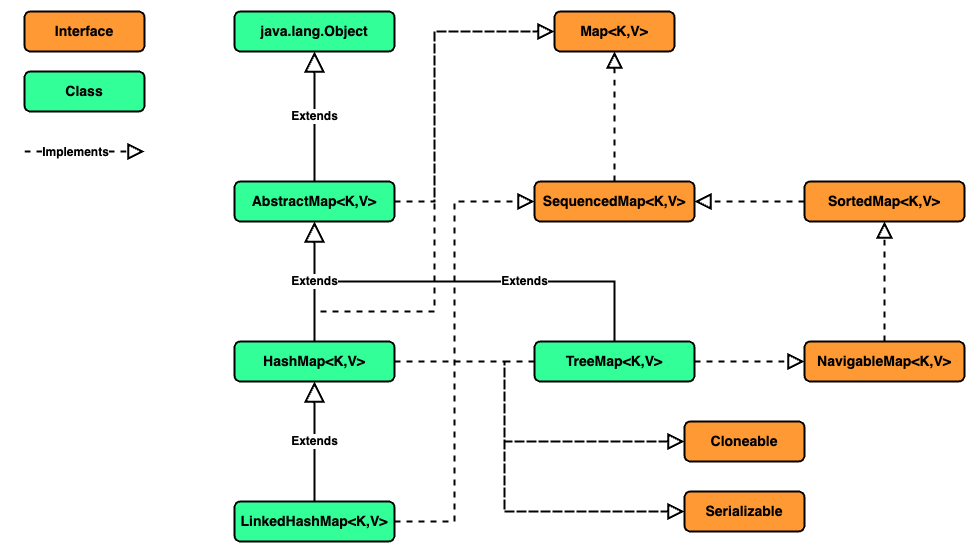

The diagram above was exported from draw.io. Its source (the exported page's mxGraphModel, read from the mxfile embedded in the PNG):
<mxGraphModel dx="978" dy="743" grid="1" gridSize="10" guides="1" tooltips="1" connect="1" arrows="1" fold="1" page="1" pageScale="1" pageWidth="1169" pageHeight="827" background="#ffffff" math="0" shadow="0">
  <root>
    <mxCell id="0" />
    <mxCell id="1" parent="0" />
    <mxCell id="nHZCXl-U6y5nhPiDU5nK-29" value="" style="endArrow=block;dashed=1;endFill=0;endSize=12;html=1;rounded=0;strokeWidth=2;fontStyle=0;edgeStyle=orthogonalEdgeStyle;" edge="1" parent="1" source="nHZCXl-U6y5nhPiDU5nK-6" target="nHZCXl-U6y5nhPiDU5nK-3">
      <mxGeometry width="160" relative="1" as="geometry">
        <mxPoint x="750" y="510" as="sourcePoint" />
        <mxPoint x="820" y="570" as="targetPoint" />
        <Array as="points">
          <mxPoint x="610" y="460" />
          <mxPoint x="610" y="610" />
        </Array>
      </mxGeometry>
    </mxCell>
    <mxCell id="nHZCXl-U6y5nhPiDU5nK-25" value="Extends" style="endArrow=block;endSize=16;endFill=0;html=1;rounded=0;strokeWidth=2;fontStyle=1;fontSize=12;edgeStyle=elbowEdgeStyle;elbow=vertical;" edge="1" parent="1" source="nHZCXl-U6y5nhPiDU5nK-9" target="nHZCXl-U6y5nhPiDU5nK-4">
      <mxGeometry x="-0.2857" width="160" relative="1" as="geometry">
        <mxPoint x="430" y="450" as="sourcePoint" />
        <mxPoint x="430" y="330" as="targetPoint" />
        <mxPoint as="offset" />
      </mxGeometry>
    </mxCell>
    <mxCell id="6hBo3D4dGBndWZOtLCU_-2" value="&lt;b&gt;&lt;font style=&quot;font-size: 14px;&quot;&gt;Interface&lt;/font&gt;&lt;/b&gt;" style="rounded=1;whiteSpace=wrap;html=1;strokeWidth=2;fillColor=#FF9933;" parent="1" vertex="1">
      <mxGeometry x="130" y="110" width="120" height="40" as="geometry" />
    </mxCell>
    <mxCell id="6hBo3D4dGBndWZOtLCU_-3" value="&lt;b&gt;&lt;font style=&quot;font-size: 14px;&quot;&gt;Class&lt;/font&gt;&lt;/b&gt;" style="rounded=1;whiteSpace=wrap;html=1;strokeWidth=2;fillColor=#33FF99;" parent="1" vertex="1">
      <mxGeometry x="130" y="170" width="120" height="40" as="geometry" />
    </mxCell>
    <mxCell id="6hBo3D4dGBndWZOtLCU_-4" value="" style="endArrow=block;dashed=1;endFill=0;endSize=12;html=1;rounded=0;elbow=vertical;strokeWidth=2;fontStyle=0;" parent="1" edge="1">
      <mxGeometry width="160" relative="1" as="geometry">
        <mxPoint x="130" y="250" as="sourcePoint" />
        <mxPoint x="250" y="250" as="targetPoint" />
      </mxGeometry>
    </mxCell>
    <mxCell id="6hBo3D4dGBndWZOtLCU_-5" value="Implements" style="edgeLabel;html=1;align=center;verticalAlign=middle;resizable=0;points=[];fontStyle=1;fontSize=12;" parent="6hBo3D4dGBndWZOtLCU_-4" vertex="1" connectable="0">
      <mxGeometry relative="1" as="geometry">
        <mxPoint x="-10" as="offset" />
      </mxGeometry>
    </mxCell>
    <mxCell id="6hBo3D4dGBndWZOtLCU_-6" value="&lt;b&gt;&lt;font style=&quot;font-size: 14px;&quot;&gt;java.lang.Object&lt;/font&gt;&lt;/b&gt;" style="rounded=1;whiteSpace=wrap;html=1;strokeWidth=2;fillColor=#33FF99;" parent="1" vertex="1">
      <mxGeometry x="340" y="110" width="160" height="40" as="geometry" />
    </mxCell>
    <mxCell id="nHZCXl-U6y5nhPiDU5nK-1" value="&lt;b&gt;&lt;font style=&quot;font-size: 14px;&quot;&gt;Map&amp;lt;K,V&amp;gt;&lt;/font&gt;&lt;/b&gt;" style="rounded=1;whiteSpace=wrap;html=1;strokeWidth=2;fillColor=#FF9933;" vertex="1" parent="1">
      <mxGeometry x="660" y="110" width="120" height="40" as="geometry" />
    </mxCell>
    <mxCell id="nHZCXl-U6y5nhPiDU5nK-2" value="&lt;b&gt;&lt;font style=&quot;font-size: 14px;&quot;&gt;Cloneable&lt;/font&gt;&lt;/b&gt;" style="rounded=1;whiteSpace=wrap;html=1;strokeWidth=2;fillColor=#FF9933;" vertex="1" parent="1">
      <mxGeometry x="790" y="520" width="120" height="40" as="geometry" />
    </mxCell>
    <mxCell id="nHZCXl-U6y5nhPiDU5nK-3" value="&lt;b&gt;&lt;font style=&quot;font-size: 14px;&quot;&gt;Serializable&lt;/font&gt;&lt;/b&gt;" style="rounded=1;whiteSpace=wrap;html=1;strokeWidth=2;fillColor=#FF9933;" vertex="1" parent="1">
      <mxGeometry x="790" y="590" width="120" height="40" as="geometry" />
    </mxCell>
    <mxCell id="nHZCXl-U6y5nhPiDU5nK-4" value="&lt;span style=&quot;font-size: 14px;&quot;&gt;&lt;b&gt;AbstractMap&amp;lt;K,V&amp;gt;&lt;/b&gt;&lt;/span&gt;" style="rounded=1;whiteSpace=wrap;html=1;strokeWidth=2;fillColor=#33FF99;" vertex="1" parent="1">
      <mxGeometry x="340" y="280" width="160" height="40" as="geometry" />
    </mxCell>
    <mxCell id="nHZCXl-U6y5nhPiDU5nK-5" value="Extends" style="endArrow=block;endSize=16;endFill=0;html=1;rounded=0;strokeWidth=2;fontStyle=1;fontSize=12;" edge="1" parent="1" source="nHZCXl-U6y5nhPiDU5nK-4" target="6hBo3D4dGBndWZOtLCU_-6">
      <mxGeometry width="160" relative="1" as="geometry">
        <mxPoint x="300" y="370" as="sourcePoint" />
        <mxPoint x="460" y="370" as="targetPoint" />
      </mxGeometry>
    </mxCell>
    <mxCell id="nHZCXl-U6y5nhPiDU5nK-6" value="&lt;span style=&quot;font-size: 14px;&quot;&gt;&lt;b&gt;HashMap&amp;lt;K,V&amp;gt;&lt;/b&gt;&lt;/span&gt;" style="rounded=1;whiteSpace=wrap;html=1;strokeWidth=2;fillColor=#33FF99;" vertex="1" parent="1">
      <mxGeometry x="340" y="440" width="160" height="40" as="geometry" />
    </mxCell>
    <mxCell id="nHZCXl-U6y5nhPiDU5nK-7" value="&lt;span style=&quot;font-size: 14px;&quot;&gt;&lt;b&gt;LinkedHashMap&amp;lt;K,V&amp;gt;&lt;/b&gt;&lt;/span&gt;" style="rounded=1;whiteSpace=wrap;html=1;strokeWidth=2;fillColor=#33FF99;" vertex="1" parent="1">
      <mxGeometry x="340" y="600" width="160" height="40" as="geometry" />
    </mxCell>
    <mxCell id="nHZCXl-U6y5nhPiDU5nK-8" value="&lt;b&gt;&lt;font style=&quot;font-size: 14px;&quot;&gt;SequencedMap&amp;lt;K,V&amp;gt;&lt;/font&gt;&lt;/b&gt;" style="rounded=1;whiteSpace=wrap;html=1;strokeWidth=2;fillColor=#FF9933;" vertex="1" parent="1">
      <mxGeometry x="640" y="280" width="160" height="40" as="geometry" />
    </mxCell>
    <mxCell id="nHZCXl-U6y5nhPiDU5nK-9" value="&lt;span style=&quot;font-size: 14px;&quot;&gt;&lt;b&gt;TreeMap&amp;lt;K,V&amp;gt;&lt;/b&gt;&lt;/span&gt;" style="rounded=1;whiteSpace=wrap;html=1;strokeWidth=2;fillColor=#33FF99;" vertex="1" parent="1">
      <mxGeometry x="640" y="440" width="160" height="40" as="geometry" />
    </mxCell>
    <mxCell id="nHZCXl-U6y5nhPiDU5nK-10" value="&lt;b&gt;&lt;font style=&quot;font-size: 14px;&quot;&gt;NavigableMap&amp;lt;K,V&amp;gt;&lt;/font&gt;&lt;/b&gt;" style="rounded=1;whiteSpace=wrap;html=1;strokeWidth=2;fillColor=#FF9933;" vertex="1" parent="1">
      <mxGeometry x="910" y="440" width="160" height="40" as="geometry" />
    </mxCell>
    <mxCell id="nHZCXl-U6y5nhPiDU5nK-11" value="&lt;b&gt;&lt;font style=&quot;font-size: 14px;&quot;&gt;SortedMap&amp;lt;K,V&amp;gt;&lt;/font&gt;&lt;/b&gt;" style="rounded=1;whiteSpace=wrap;html=1;strokeWidth=2;fillColor=#FF9933;" vertex="1" parent="1">
      <mxGeometry x="910" y="280" width="160" height="40" as="geometry" />
    </mxCell>
    <mxCell id="nHZCXl-U6y5nhPiDU5nK-13" value="" style="endArrow=block;dashed=1;endFill=0;endSize=12;html=1;rounded=0;elbow=vertical;strokeWidth=2;fontStyle=0;edgeStyle=orthogonalEdgeStyle;" edge="1" parent="1" source="nHZCXl-U6y5nhPiDU5nK-4" target="nHZCXl-U6y5nhPiDU5nK-1">
      <mxGeometry width="160" relative="1" as="geometry">
        <mxPoint x="140" y="310" as="sourcePoint" />
        <mxPoint x="260" y="310" as="targetPoint" />
        <Array as="points">
          <mxPoint x="540" y="300" />
          <mxPoint x="540" y="130" />
        </Array>
      </mxGeometry>
    </mxCell>
    <mxCell id="nHZCXl-U6y5nhPiDU5nK-15" value="Extends" style="endArrow=block;endSize=16;endFill=0;html=1;rounded=0;strokeWidth=2;fontStyle=1;fontSize=12;" edge="1" parent="1" source="nHZCXl-U6y5nhPiDU5nK-6" target="nHZCXl-U6y5nhPiDU5nK-4">
      <mxGeometry width="160" relative="1" as="geometry">
        <mxPoint x="430" y="230" as="sourcePoint" />
        <mxPoint x="430" y="160" as="targetPoint" />
      </mxGeometry>
    </mxCell>
    <mxCell id="nHZCXl-U6y5nhPiDU5nK-16" value="" style="endArrow=block;dashed=1;endFill=0;endSize=12;html=1;rounded=0;elbow=vertical;strokeWidth=2;fontStyle=0;edgeStyle=orthogonalEdgeStyle;" edge="1" parent="1" source="nHZCXl-U6y5nhPiDU5nK-6" target="nHZCXl-U6y5nhPiDU5nK-1">
      <mxGeometry width="160" relative="1" as="geometry">
        <mxPoint x="510" y="250" as="sourcePoint" />
        <mxPoint x="675" y="160" as="targetPoint" />
        <Array as="points">
          <mxPoint x="420" y="410" />
          <mxPoint x="540" y="410" />
          <mxPoint x="540" y="130" />
        </Array>
      </mxGeometry>
    </mxCell>
    <mxCell id="nHZCXl-U6y5nhPiDU5nK-19" value="" style="endArrow=block;dashed=1;endFill=0;endSize=12;html=1;rounded=0;elbow=vertical;strokeWidth=2;fontStyle=0;" edge="1" parent="1" source="nHZCXl-U6y5nhPiDU5nK-8" target="nHZCXl-U6y5nhPiDU5nK-1">
      <mxGeometry width="160" relative="1" as="geometry">
        <mxPoint x="430" y="450" as="sourcePoint" />
        <mxPoint x="630" y="140" as="targetPoint" />
      </mxGeometry>
    </mxCell>
    <mxCell id="nHZCXl-U6y5nhPiDU5nK-20" value="Extends" style="endArrow=block;endSize=16;endFill=0;html=1;rounded=0;strokeWidth=2;fontStyle=1;fontSize=12;" edge="1" parent="1" source="nHZCXl-U6y5nhPiDU5nK-7" target="nHZCXl-U6y5nhPiDU5nK-6">
      <mxGeometry width="160" relative="1" as="geometry">
        <mxPoint x="430" y="450" as="sourcePoint" />
        <mxPoint x="430" y="330" as="targetPoint" />
      </mxGeometry>
    </mxCell>
    <mxCell id="nHZCXl-U6y5nhPiDU5nK-22" value="" style="endArrow=block;dashed=1;endFill=0;endSize=12;html=1;rounded=0;elbow=vertical;strokeWidth=2;fontStyle=0;" edge="1" parent="1" source="nHZCXl-U6y5nhPiDU5nK-10" target="nHZCXl-U6y5nhPiDU5nK-11">
      <mxGeometry width="160" relative="1" as="geometry">
        <mxPoint x="730" y="290" as="sourcePoint" />
        <mxPoint x="730" y="160" as="targetPoint" />
      </mxGeometry>
    </mxCell>
    <mxCell id="nHZCXl-U6y5nhPiDU5nK-23" value="" style="endArrow=block;dashed=1;endFill=0;endSize=12;html=1;rounded=0;elbow=vertical;strokeWidth=2;fontStyle=0;" edge="1" parent="1" source="nHZCXl-U6y5nhPiDU5nK-11" target="nHZCXl-U6y5nhPiDU5nK-8">
      <mxGeometry width="160" relative="1" as="geometry">
        <mxPoint x="740" y="300" as="sourcePoint" />
        <mxPoint x="740" y="170" as="targetPoint" />
      </mxGeometry>
    </mxCell>
    <mxCell id="nHZCXl-U6y5nhPiDU5nK-24" value="" style="endArrow=block;dashed=1;endFill=0;endSize=12;html=1;rounded=0;elbow=vertical;strokeWidth=2;fontStyle=0;" edge="1" parent="1" source="nHZCXl-U6y5nhPiDU5nK-9" target="nHZCXl-U6y5nhPiDU5nK-10">
      <mxGeometry width="160" relative="1" as="geometry">
        <mxPoint x="920" y="310" as="sourcePoint" />
        <mxPoint x="810" y="310" as="targetPoint" />
      </mxGeometry>
    </mxCell>
    <mxCell id="nHZCXl-U6y5nhPiDU5nK-26" value="" style="endArrow=block;dashed=1;endFill=0;endSize=12;html=1;rounded=0;strokeWidth=2;fontStyle=0;edgeStyle=orthogonalEdgeStyle;" edge="1" parent="1" source="nHZCXl-U6y5nhPiDU5nK-9" target="nHZCXl-U6y5nhPiDU5nK-2">
      <mxGeometry width="160" relative="1" as="geometry">
        <mxPoint x="510" y="630" as="sourcePoint" />
        <mxPoint x="650" y="310" as="targetPoint" />
        <Array as="points">
          <mxPoint x="610" y="460" />
          <mxPoint x="610" y="540" />
        </Array>
      </mxGeometry>
    </mxCell>
    <mxCell id="nHZCXl-U6y5nhPiDU5nK-27" value="" style="endArrow=block;dashed=1;endFill=0;endSize=12;html=1;rounded=0;strokeWidth=2;fontStyle=0;edgeStyle=orthogonalEdgeStyle;" edge="1" parent="1" source="nHZCXl-U6y5nhPiDU5nK-9" target="nHZCXl-U6y5nhPiDU5nK-3">
      <mxGeometry width="160" relative="1" as="geometry">
        <mxPoint x="730" y="490" as="sourcePoint" />
        <mxPoint x="800" y="550" as="targetPoint" />
        <Array as="points">
          <mxPoint x="610" y="460" />
          <mxPoint x="610" y="610" />
        </Array>
      </mxGeometry>
    </mxCell>
    <mxCell id="nHZCXl-U6y5nhPiDU5nK-28" value="" style="endArrow=block;dashed=1;endFill=0;endSize=12;html=1;rounded=0;strokeWidth=2;fontStyle=0;edgeStyle=orthogonalEdgeStyle;" edge="1" parent="1" source="nHZCXl-U6y5nhPiDU5nK-6" target="nHZCXl-U6y5nhPiDU5nK-2">
      <mxGeometry width="160" relative="1" as="geometry">
        <mxPoint x="740" y="500" as="sourcePoint" />
        <mxPoint x="810" y="560" as="targetPoint" />
        <Array as="points">
          <mxPoint x="610" y="460" />
          <mxPoint x="610" y="540" />
        </Array>
      </mxGeometry>
    </mxCell>
    <mxCell id="nHZCXl-U6y5nhPiDU5nK-21" value="" style="endArrow=block;dashed=1;endFill=0;endSize=12;html=1;rounded=0;strokeWidth=2;fontStyle=0;edgeStyle=elbowEdgeStyle;" edge="1" parent="1" source="nHZCXl-U6y5nhPiDU5nK-7" target="nHZCXl-U6y5nhPiDU5nK-8">
      <mxGeometry width="160" relative="1" as="geometry">
        <mxPoint x="730" y="290" as="sourcePoint" />
        <mxPoint x="730" y="160" as="targetPoint" />
        <Array as="points">
          <mxPoint x="560" y="470" />
        </Array>
      </mxGeometry>
    </mxCell>
  </root>
</mxGraphModel>